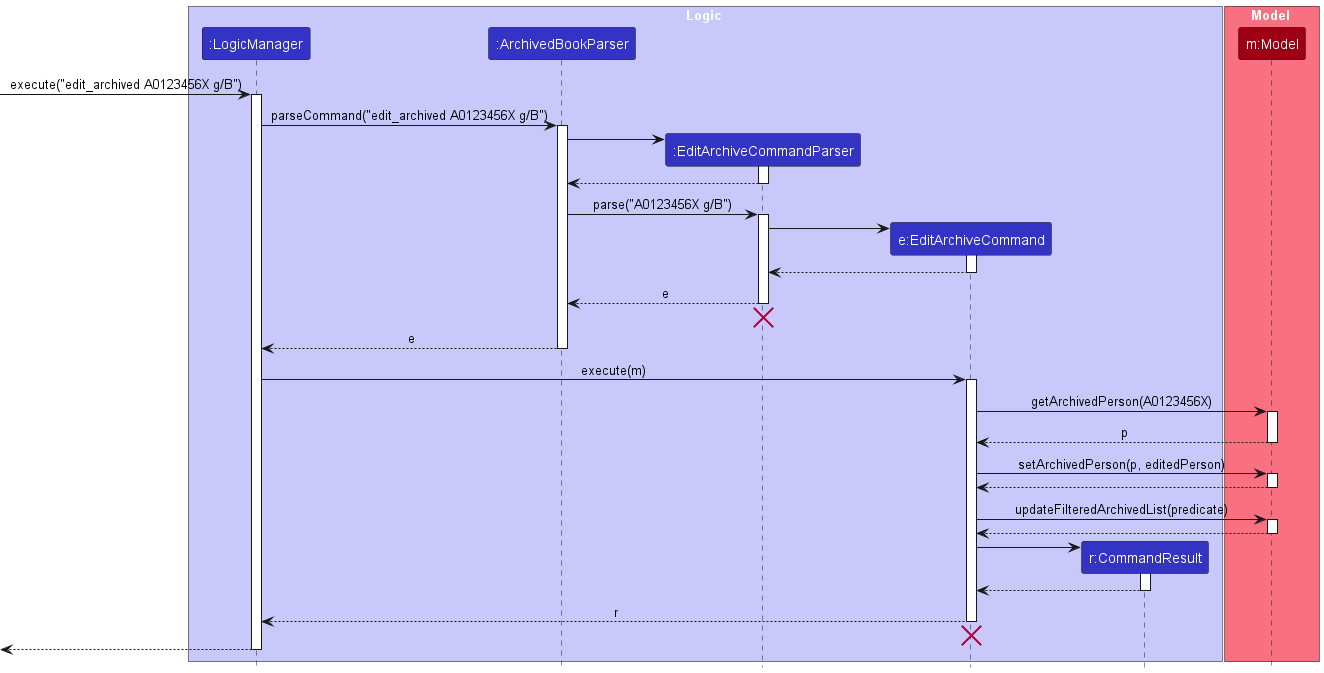

The diagram above was rendered by PlantUML. Its source (embedded in the PNG):
@startuml
!include style.puml
skinparam ArrowFontStyle plain

box Logic LOGIC_COLOR_T1
participant ":LogicManager" as LogicManager LOGIC_COLOR
participant ":ArchivedBookParser" as ArchivedBookParser LOGIC_COLOR
participant ":EditArchiveCommandParser" as EditArchiveCommandParser LOGIC_COLOR
participant "e:EditArchiveCommand" as EditArchiveCommand LOGIC_COLOR
participant "r:CommandResult" as CommandResult LOGIC_COLOR
end box

box Model MODEL_COLOR_T1
participant "m:Model" as Model MODEL_COLOR
end box

[-> LogicManager : execute("edit_archived A0123456X g/B")
activate LogicManager

LogicManager -> ArchivedBookParser : parseCommand("edit_archived A0123456X g/B")
activate ArchivedBookParser

create EditArchiveCommandParser
ArchivedBookParser -> EditArchiveCommandParser
activate EditArchiveCommandParser

EditArchiveCommandParser --> ArchivedBookParser
deactivate EditArchiveCommandParser

ArchivedBookParser -> EditArchiveCommandParser : parse("A0123456X g/B")
activate EditArchiveCommandParser

create EditArchiveCommand
EditArchiveCommandParser -> EditArchiveCommand
activate EditArchiveCommand

EditArchiveCommand --> EditArchiveCommandParser :
deactivate EditArchiveCommand

EditArchiveCommandParser --> ArchivedBookParser : e
deactivate EditArchiveCommandParser
'Hidden arrow to position the destroy marker below the end of the activation bar.
EditArchiveCommandParser -[hidden]-> ArchivedBookParser
destroy EditArchiveCommandParser

ArchivedBookParser --> LogicManager : e
deactivate ArchivedBookParser

LogicManager -> EditArchiveCommand : execute(m)
activate EditArchiveCommand

EditArchiveCommand -> Model : getArchivedPerson(A0123456X)
activate Model

Model --> EditArchiveCommand : p
deactivate Model

EditArchiveCommand -> Model : setArchivedPerson(p, editedPerson)
activate Model

Model --> EditArchiveCommand
deactivate Model

EditArchiveCommand -> Model : updateFilteredArchivedList(predicate)
activate Model

Model --> EditArchiveCommand
deactivate Model

create CommandResult
EditArchiveCommand -> CommandResult
activate CommandResult

CommandResult --> EditArchiveCommand
deactivate CommandResult

EditArchiveCommand --> LogicManager : r
deactivate EditArchiveCommand

EditArchiveCommand -[hidden]-> ArchivedBookParser
destroy EditArchiveCommand

[<--LogicManager
deactivate LogicManager
@enduml